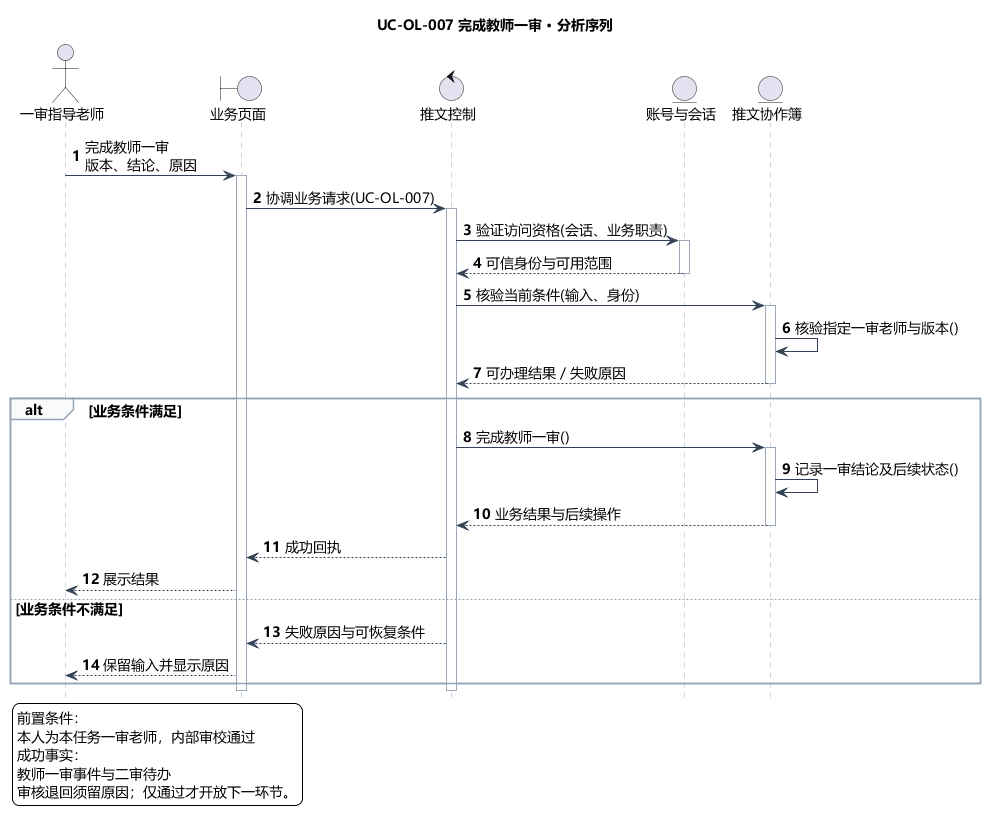

The diagram above was rendered by PlantUML. Its source (embedded in the PNG):
@startuml
skinparam defaultFontName Microsoft YaHei
skinparam shadowing false
skinparam backgroundColor #FFFFFF
skinparam ArrowColor #466482
skinparam classAttributeIconSize 0
hide empty members
skinparam defaultFontSize 14
skinparam sequenceLifeLineBorderColor #9AA8B8
skinparam sequenceArrowColor #334155
skinparam sequenceGroupBorderColor #94A3B8
skinparam sequenceGroupBackgroundColor #F8FAFC
skinparam sequenceParticipantPadding 18
skinparam maxMessageSize 240
hide footbox
autonumber
title UC-OL-007 完成教师一审 · 分析序列
actor "一审指导老师" as actor
boundary "业务页面" as page
control "推文控制" as ctl
entity "账号与会话" as identity
entity "推文协作簿" as model
actor -> page : 完成教师一审\n版本、结论、原因
activate page
page -> ctl : 协调业务请求(UC-OL-007)
activate ctl
ctl -> identity : 验证访问资格(会话、业务职责)
activate identity
identity --> ctl : 可信身份与可用范围
deactivate identity
ctl -> model : 核验当前条件(输入、身份)
activate model
model -> model : 核验指定一审老师与版本()
model --> ctl : 可办理结果／失败原因
deactivate model
alt 业务条件满足
ctl -> model : 完成教师一审()
activate model
model -> model : 记录一审结论及后续状态()
model --> ctl : 业务结果与后续操作
deactivate model
ctl --> page : 成功回执
page --> actor : 展示结果
else 业务条件不满足
ctl --> page : 失败原因与可恢复条件
page --> actor : 保留输入并显示原因
end
deactivate ctl
deactivate page
legend bottom left
前置条件：
本人为本任务一审老师，内部审校通过
成功事实：
教师一审事件与二审待办
审核退回须留原因；仅通过才开放下一环节。
endlegend

@enduml